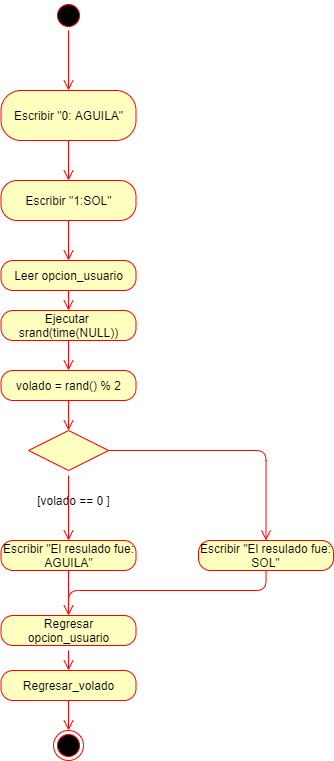

The diagram above was exported from draw.io. Its source (the exported page's mxGraphModel, read from the mxfile embedded in the PNG):
<mxGraphModel dx="862" dy="1602" grid="1" gridSize="10" guides="1" tooltips="1" connect="1" arrows="1" fold="1" page="1" pageScale="1" pageWidth="827" pageHeight="1169" math="0" shadow="0">
  <root>
    <mxCell id="0" />
    <mxCell id="1" parent="0" />
    <mxCell id="DH1kiQxUDmMr4Rt9AfWI-84" value="" style="ellipse;html=1;shape=startState;fillColor=#000000;strokeColor=#ff0000;" vertex="1" parent="1">
      <mxGeometry x="445" y="-60" width="30" height="30" as="geometry" />
    </mxCell>
    <mxCell id="DH1kiQxUDmMr4Rt9AfWI-98" value="Escribir &quot;0: AGUILA&quot;" style="rounded=1;whiteSpace=wrap;html=1;arcSize=40;fontColor=#000000;fillColor=#ffffc0;strokeColor=#ff0000;" vertex="1" parent="1">
      <mxGeometry x="392.5" y="30" width="135" height="50" as="geometry" />
    </mxCell>
    <mxCell id="DH1kiQxUDmMr4Rt9AfWI-119" value="Escribir &quot;1:SOL&quot;" style="rounded=1;whiteSpace=wrap;html=1;arcSize=40;fontColor=#000000;fillColor=#ffffc0;strokeColor=#ff0000;" vertex="1" parent="1">
      <mxGeometry x="392.5" y="120" width="135" height="40" as="geometry" />
    </mxCell>
    <mxCell id="DH1kiQxUDmMr4Rt9AfWI-132" value="[volado == 0 ]" style="text;html=1;align=center;verticalAlign=middle;resizable=0;points=[];autosize=1;" vertex="1" parent="1">
      <mxGeometry x="420" y="430" width="90" height="20" as="geometry" />
    </mxCell>
    <mxCell id="DH1kiQxUDmMr4Rt9AfWI-139" value="" style="edgeStyle=orthogonalEdgeStyle;html=1;align=left;verticalAlign=top;endArrow=open;endSize=8;strokeColor=#ff0000;exitX=0.5;exitY=1;exitDx=0;exitDy=0;" edge="1" parent="1" source="DH1kiQxUDmMr4Rt9AfWI-98">
      <mxGeometry x="-1" relative="1" as="geometry">
        <mxPoint x="460" y="120" as="targetPoint" />
        <mxPoint x="470" y="250" as="sourcePoint" />
      </mxGeometry>
    </mxCell>
    <mxCell id="DH1kiQxUDmMr4Rt9AfWI-140" value="" style="edgeStyle=orthogonalEdgeStyle;html=1;align=left;verticalAlign=top;endArrow=open;endSize=8;strokeColor=#ff0000;entryX=0.5;entryY=0;entryDx=0;entryDy=0;exitX=0.5;exitY=1;exitDx=0;exitDy=0;" edge="1" parent="1" source="DH1kiQxUDmMr4Rt9AfWI-119">
      <mxGeometry x="-1" relative="1" as="geometry">
        <mxPoint x="460" y="200" as="targetPoint" />
        <mxPoint x="460" y="170" as="sourcePoint" />
      </mxGeometry>
    </mxCell>
    <mxCell id="DH1kiQxUDmMr4Rt9AfWI-141" value="" style="edgeStyle=orthogonalEdgeStyle;html=1;align=left;verticalAlign=top;endArrow=open;endSize=8;strokeColor=#ff0000;exitX=0.5;exitY=1;exitDx=0;exitDy=0;" edge="1" parent="1" source="DH1kiQxUDmMr4Rt9AfWI-84">
      <mxGeometry x="-1" relative="1" as="geometry">
        <mxPoint x="460" y="30" as="targetPoint" />
        <mxPoint x="470" y="90" as="sourcePoint" />
      </mxGeometry>
    </mxCell>
    <mxCell id="DH1kiQxUDmMr4Rt9AfWI-148" value="Leer opcion_usuario" style="rounded=1;whiteSpace=wrap;html=1;arcSize=40;fontColor=#000000;fillColor=#ffffc0;strokeColor=#ff0000;" vertex="1" parent="1">
      <mxGeometry x="392.5" y="200" width="135" height="30" as="geometry" />
    </mxCell>
    <mxCell id="DH1kiQxUDmMr4Rt9AfWI-149" value="Ejecutar&amp;nbsp; srand(time(NULL))" style="rounded=1;whiteSpace=wrap;html=1;arcSize=40;fontColor=#000000;fillColor=#ffffc0;strokeColor=#ff0000;" vertex="1" parent="1">
      <mxGeometry x="392.5" y="250" width="135" height="30" as="geometry" />
    </mxCell>
    <mxCell id="DH1kiQxUDmMr4Rt9AfWI-150" value="volado = rand() % 2" style="rounded=1;whiteSpace=wrap;html=1;arcSize=40;fontColor=#000000;fillColor=#ffffc0;strokeColor=#ff0000;" vertex="1" parent="1">
      <mxGeometry x="392.5" y="310" width="135" height="30" as="geometry" />
    </mxCell>
    <mxCell id="DH1kiQxUDmMr4Rt9AfWI-153" value="" style="rhombus;whiteSpace=wrap;html=1;fillColor=#ffffc0;strokeColor=#ff0000;" vertex="1" parent="1">
      <mxGeometry x="420" y="370" width="80" height="40" as="geometry" />
    </mxCell>
    <mxCell id="DH1kiQxUDmMr4Rt9AfWI-156" value="Escribir &quot;El resulado fue: AGUILA&quot;" style="rounded=1;whiteSpace=wrap;html=1;arcSize=40;fontColor=#000000;fillColor=#ffffc0;strokeColor=#ff0000;" vertex="1" parent="1">
      <mxGeometry x="392.5" y="480" width="135" height="30" as="geometry" />
    </mxCell>
    <mxCell id="DH1kiQxUDmMr4Rt9AfWI-157" value="Regresar opcion_usuario" style="rounded=1;whiteSpace=wrap;html=1;arcSize=40;fontColor=#000000;fillColor=#ffffc0;strokeColor=#ff0000;" vertex="1" parent="1">
      <mxGeometry x="392.5" y="555" width="135" height="30" as="geometry" />
    </mxCell>
    <mxCell id="DH1kiQxUDmMr4Rt9AfWI-158" value="Escribir &quot;El resulado fue: SOL&quot;" style="rounded=1;whiteSpace=wrap;html=1;arcSize=40;fontColor=#000000;fillColor=#ffffc0;strokeColor=#ff0000;" vertex="1" parent="1">
      <mxGeometry x="590" y="480" width="135" height="30" as="geometry" />
    </mxCell>
    <mxCell id="DH1kiQxUDmMr4Rt9AfWI-159" value="Regresar_volado" style="rounded=1;whiteSpace=wrap;html=1;arcSize=40;fontColor=#000000;fillColor=#ffffc0;strokeColor=#ff0000;" vertex="1" parent="1">
      <mxGeometry x="392.5" y="610" width="135" height="30" as="geometry" />
    </mxCell>
    <mxCell id="DH1kiQxUDmMr4Rt9AfWI-160" value="" style="ellipse;html=1;shape=endState;fillColor=#000000;strokeColor=#ff0000;" vertex="1" parent="1">
      <mxGeometry x="445" y="670" width="30" height="30" as="geometry" />
    </mxCell>
    <mxCell id="DH1kiQxUDmMr4Rt9AfWI-161" value="" style="edgeStyle=orthogonalEdgeStyle;html=1;align=left;verticalAlign=top;endArrow=open;endSize=8;strokeColor=#ff0000;entryX=0.5;entryY=0;entryDx=0;entryDy=0;" edge="1" parent="1" target="DH1kiQxUDmMr4Rt9AfWI-149">
      <mxGeometry x="-1" relative="1" as="geometry">
        <mxPoint x="470" y="210" as="targetPoint" />
        <mxPoint x="460" y="230" as="sourcePoint" />
      </mxGeometry>
    </mxCell>
    <mxCell id="DH1kiQxUDmMr4Rt9AfWI-162" value="" style="edgeStyle=orthogonalEdgeStyle;html=1;align=left;verticalAlign=top;endArrow=open;endSize=8;strokeColor=#ff0000;" edge="1" parent="1" target="DH1kiQxUDmMr4Rt9AfWI-150">
      <mxGeometry x="-1" relative="1" as="geometry">
        <mxPoint x="470" y="260" as="targetPoint" />
        <mxPoint x="460" y="280" as="sourcePoint" />
      </mxGeometry>
    </mxCell>
    <mxCell id="DH1kiQxUDmMr4Rt9AfWI-163" value="" style="edgeStyle=orthogonalEdgeStyle;html=1;align=left;verticalAlign=top;endArrow=open;endSize=8;strokeColor=#ff0000;entryX=0.5;entryY=0;entryDx=0;entryDy=0;exitX=0.5;exitY=1;exitDx=0;exitDy=0;" edge="1" parent="1" source="DH1kiQxUDmMr4Rt9AfWI-150" target="DH1kiQxUDmMr4Rt9AfWI-153">
      <mxGeometry x="-1" relative="1" as="geometry">
        <mxPoint x="470" y="320" as="targetPoint" />
        <mxPoint x="470" y="290" as="sourcePoint" />
      </mxGeometry>
    </mxCell>
    <mxCell id="DH1kiQxUDmMr4Rt9AfWI-164" value="" style="edgeStyle=orthogonalEdgeStyle;html=1;align=left;verticalAlign=top;endArrow=open;endSize=8;strokeColor=#ff0000;entryX=0.5;entryY=0;entryDx=0;entryDy=0;" edge="1" parent="1" target="DH1kiQxUDmMr4Rt9AfWI-156">
      <mxGeometry x="-1" relative="1" as="geometry">
        <mxPoint x="470" y="380" as="targetPoint" />
        <mxPoint x="460" y="415" as="sourcePoint" />
      </mxGeometry>
    </mxCell>
    <mxCell id="DH1kiQxUDmMr4Rt9AfWI-165" value="" style="edgeStyle=orthogonalEdgeStyle;html=1;align=left;verticalAlign=top;endArrow=open;endSize=8;strokeColor=#ff0000;entryX=0.5;entryY=0;entryDx=0;entryDy=0;exitX=1;exitY=0.5;exitDx=0;exitDy=0;" edge="1" parent="1" source="DH1kiQxUDmMr4Rt9AfWI-153" target="DH1kiQxUDmMr4Rt9AfWI-158">
      <mxGeometry x="-1" relative="1" as="geometry">
        <mxPoint x="470" y="490" as="targetPoint" />
        <mxPoint x="470" y="425" as="sourcePoint" />
      </mxGeometry>
    </mxCell>
    <mxCell id="DH1kiQxUDmMr4Rt9AfWI-166" value="" style="edgeStyle=orthogonalEdgeStyle;html=1;align=left;verticalAlign=top;endArrow=open;endSize=8;strokeColor=#ff0000;entryX=0.5;entryY=0;entryDx=0;entryDy=0;exitX=0.5;exitY=1;exitDx=0;exitDy=0;" edge="1" parent="1" source="DH1kiQxUDmMr4Rt9AfWI-156" target="DH1kiQxUDmMr4Rt9AfWI-157">
      <mxGeometry x="-1" relative="1" as="geometry">
        <mxPoint x="470" y="490" as="targetPoint" />
        <mxPoint x="470" y="425" as="sourcePoint" />
      </mxGeometry>
    </mxCell>
    <mxCell id="DH1kiQxUDmMr4Rt9AfWI-167" value="" style="edgeStyle=orthogonalEdgeStyle;html=1;align=left;verticalAlign=top;endArrow=none;endSize=8;strokeColor=#ff0000;exitX=0.5;exitY=1;exitDx=0;exitDy=0;endFill=0;" edge="1" parent="1" source="DH1kiQxUDmMr4Rt9AfWI-158">
      <mxGeometry x="-1" relative="1" as="geometry">
        <mxPoint x="460" y="550" as="targetPoint" />
        <mxPoint x="470" y="520" as="sourcePoint" />
      </mxGeometry>
    </mxCell>
    <mxCell id="DH1kiQxUDmMr4Rt9AfWI-168" value="" style="edgeStyle=orthogonalEdgeStyle;html=1;align=left;verticalAlign=top;endArrow=open;endSize=8;strokeColor=#ff0000;entryX=0.5;entryY=0;entryDx=0;entryDy=0;" edge="1" parent="1" target="DH1kiQxUDmMr4Rt9AfWI-159">
      <mxGeometry x="-1" relative="1" as="geometry">
        <mxPoint x="470" y="490" as="targetPoint" />
        <mxPoint x="460" y="590" as="sourcePoint" />
      </mxGeometry>
    </mxCell>
    <mxCell id="DH1kiQxUDmMr4Rt9AfWI-171" value="" style="edgeStyle=orthogonalEdgeStyle;html=1;align=left;verticalAlign=top;endArrow=open;endSize=8;strokeColor=#ff0000;entryX=0.5;entryY=0;entryDx=0;entryDy=0;" edge="1" parent="1" target="DH1kiQxUDmMr4Rt9AfWI-160">
      <mxGeometry x="-1" relative="1" as="geometry">
        <mxPoint x="470" y="620" as="targetPoint" />
        <mxPoint x="460" y="640" as="sourcePoint" />
      </mxGeometry>
    </mxCell>
  </root>
</mxGraphModel>